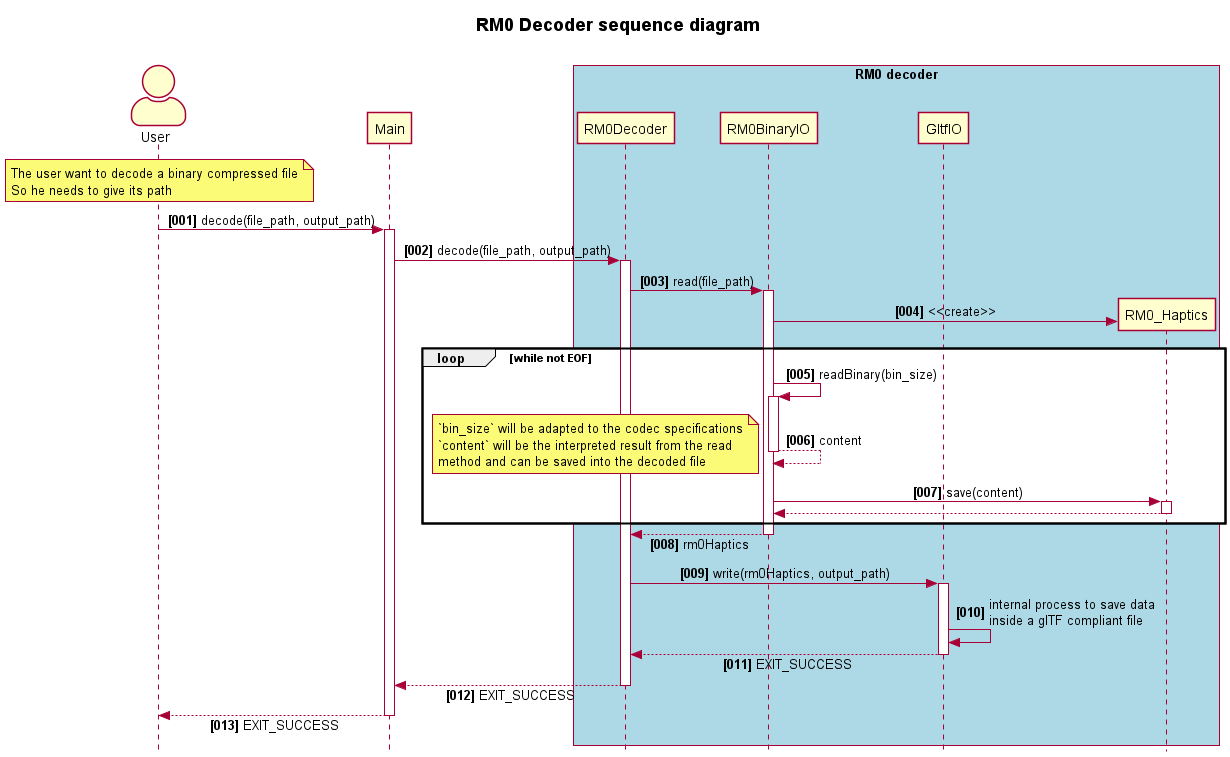

The diagram above was rendered by PlantUML. Its source (embedded in the PNG):
@startuml
'https://plantuml.com/sequence-diagram
!includesub ../style/style.puml!STYLE

title **RM0 Decoder sequence diagram**\n
hide unlinked

actor User
participant Main
box "RM0 decoder"
    participant RM0Decoder
    participant RM0BinaryIO
    participant GltfIO
    participant RM0_Haptics
end box

note over User
    The user want to decode a binary compressed file
    So he needs to give its path
end note

User -> Main ++: decode(file_path, output_path)
Main -> RM0Decoder ++: decode(file_path, output_path)
RM0Decoder -> RM0BinaryIO ++: read(file_path)
RM0BinaryIO -> RM0_Haptics **: <<create>>

loop while not EOF
    RM0BinaryIO -> RM0BinaryIO ++: readBinary(bin_size)
    return content
    note left
        `bin_size` will be adapted to the codec specifications
        `content` will be the interpreted result from the read
        method and can be saved into the decoded file
    end note
    RM0BinaryIO -> RM0_Haptics ++: save(content)
    autonumber stop
    return
    autonumber resume
end

return rm0Haptics
RM0Decoder -> GltfIO ++: write(rm0Haptics, output_path)
GltfIO -> GltfIO: internal process to save data\ninside a glTF compliant file
return EXIT_SUCCESS
return EXIT_SUCCESS
return EXIT_SUCCESS
@enduml